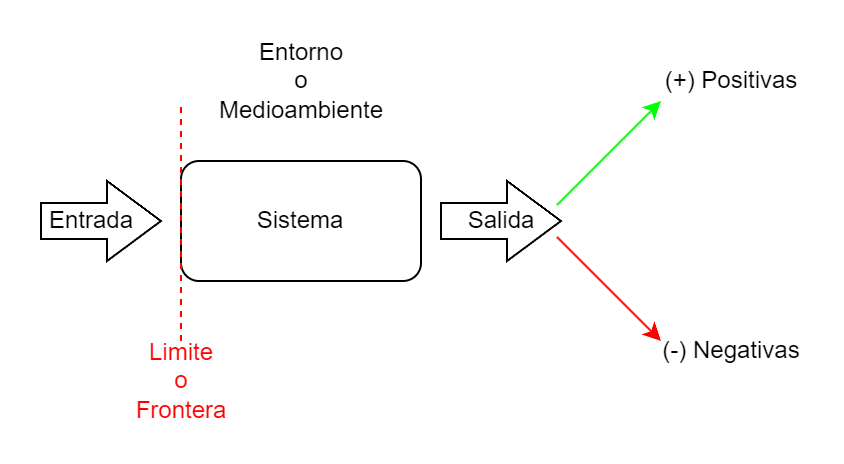

The diagram above was exported from draw.io. Its source (the exported page's mxGraphModel, read from the mxfile embedded in the PNG):
<mxGraphModel dx="660" dy="381" grid="1" gridSize="10" guides="1" tooltips="1" connect="1" arrows="1" fold="1" page="1" pageScale="1" pageWidth="1169" pageHeight="827" math="0" shadow="0">
  <root>
    <mxCell id="0" />
    <mxCell id="1" parent="0" />
    <mxCell id="Of_eClKJZcg4orarAn8K-1" value="Sistema" style="rounded=1;whiteSpace=wrap;html=1;" parent="1" vertex="1">
      <mxGeometry x="520" y="390" width="120" height="60" as="geometry" />
    </mxCell>
    <mxCell id="Of_eClKJZcg4orarAn8K-3" value="" style="shape=singleArrow;whiteSpace=wrap;html=1;arrowWidth=0.4489795918367426;arrowSize=0.4493877551020421;" parent="1" vertex="1">
      <mxGeometry x="450" y="400" width="60" height="40" as="geometry" />
    </mxCell>
    <mxCell id="Of_eClKJZcg4orarAn8K-4" value="Entrada" style="text;html=1;align=center;verticalAlign=middle;resizable=0;points=[];autosize=1;strokeColor=none;fillColor=none;" parent="1" vertex="1">
      <mxGeometry x="440" y="405" width="70" height="30" as="geometry" />
    </mxCell>
    <mxCell id="Of_eClKJZcg4orarAn8K-5" value="Entorno&lt;br&gt;o&lt;br&gt;Medioambiente" style="text;html=1;align=center;verticalAlign=middle;resizable=0;points=[];autosize=1;strokeColor=none;fillColor=none;" parent="1" vertex="1">
      <mxGeometry x="525" y="320" width="110" height="60" as="geometry" />
    </mxCell>
    <mxCell id="Of_eClKJZcg4orarAn8K-6" value="" style="shape=singleArrow;whiteSpace=wrap;html=1;arrowWidth=0.4489795918367426;arrowSize=0.4493877551020421;" parent="1" vertex="1">
      <mxGeometry x="650" y="400" width="60" height="40" as="geometry" />
    </mxCell>
    <mxCell id="Of_eClKJZcg4orarAn8K-7" value="Salida" style="text;html=1;align=center;verticalAlign=middle;resizable=0;points=[];autosize=1;strokeColor=none;fillColor=none;" parent="1" vertex="1">
      <mxGeometry x="650" y="405" width="60" height="30" as="geometry" />
    </mxCell>
    <mxCell id="Of_eClKJZcg4orarAn8K-8" value="" style="endArrow=classic;html=1;rounded=0;strokeColor=#00FF00;" parent="1" edge="1">
      <mxGeometry width="50" height="50" relative="1" as="geometry">
        <mxPoint x="708" y="412" as="sourcePoint" />
        <mxPoint x="760" y="360" as="targetPoint" />
      </mxGeometry>
    </mxCell>
    <mxCell id="Of_eClKJZcg4orarAn8K-9" value="" style="endArrow=classic;html=1;rounded=0;strokeColor=#FF0000;" parent="1" edge="1">
      <mxGeometry width="50" height="50" relative="1" as="geometry">
        <mxPoint x="708" y="428" as="sourcePoint" />
        <mxPoint x="760" y="480" as="targetPoint" />
      </mxGeometry>
    </mxCell>
    <mxCell id="Of_eClKJZcg4orarAn8K-10" value="(+) Positivas" style="text;html=1;align=center;verticalAlign=middle;resizable=0;points=[];autosize=1;strokeColor=none;fillColor=none;" parent="1" vertex="1">
      <mxGeometry x="750" y="335" width="90" height="30" as="geometry" />
    </mxCell>
    <mxCell id="Of_eClKJZcg4orarAn8K-11" value="(-) Negativas" style="text;html=1;align=center;verticalAlign=middle;resizable=0;points=[];autosize=1;strokeColor=none;fillColor=none;" parent="1" vertex="1">
      <mxGeometry x="750" y="470" width="90" height="30" as="geometry" />
    </mxCell>
    <mxCell id="Of_eClKJZcg4orarAn8K-13" value="" style="endArrow=none;dashed=1;html=1;rounded=0;strokeColor=#FF0000;" parent="1" edge="1">
      <mxGeometry width="50" height="50" relative="1" as="geometry">
        <mxPoint x="520" y="480" as="sourcePoint" />
        <mxPoint x="520" y="360" as="targetPoint" />
      </mxGeometry>
    </mxCell>
    <mxCell id="Of_eClKJZcg4orarAn8K-14" value="&lt;font color=&quot;#ff0000&quot;&gt;Limite&lt;br&gt;o&lt;br&gt;Frontera&lt;/font&gt;" style="text;html=1;align=center;verticalAlign=middle;resizable=0;points=[];autosize=1;strokeColor=none;fillColor=none;" parent="1" vertex="1">
      <mxGeometry x="485" y="470" width="70" height="60" as="geometry" />
    </mxCell>
  </root>
</mxGraphModel>